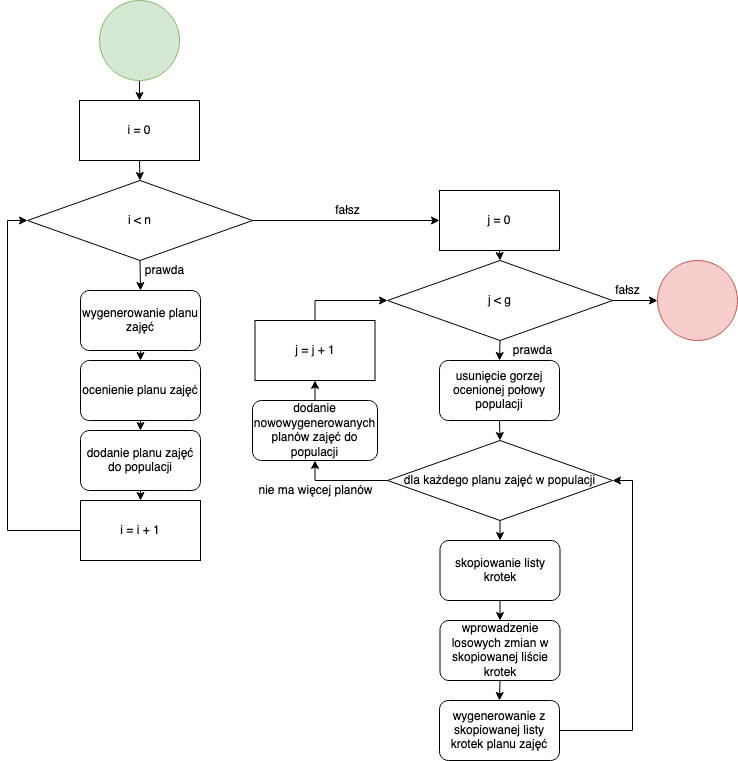

The diagram above was exported from draw.io. Its source (the exported page's mxGraphModel, read from the mxfile embedded in the PNG):
<mxGraphModel dx="1426" dy="820" grid="1" gridSize="10" guides="1" tooltips="1" connect="1" arrows="1" fold="1" page="1" pageScale="1" pageWidth="850" pageHeight="1100" math="0" shadow="0">
  <root>
    <mxCell id="0" />
    <mxCell id="1" parent="0" />
    <mxCell id="VohqFVt6xJapTta2VWdv-38" style="edgeStyle=orthogonalEdgeStyle;rounded=0;orthogonalLoop=1;jettySize=auto;html=1;exitX=0.5;exitY=1;exitDx=0;exitDy=0;entryX=0.5;entryY=0;entryDx=0;entryDy=0;" edge="1" parent="1" source="VohqFVt6xJapTta2VWdv-2" target="VohqFVt6xJapTta2VWdv-35">
      <mxGeometry relative="1" as="geometry" />
    </mxCell>
    <mxCell id="VohqFVt6xJapTta2VWdv-2" value="" style="ellipse;whiteSpace=wrap;html=1;aspect=fixed;fillColor=#d5e8d4;strokeColor=#82b366;" vertex="1" parent="1">
      <mxGeometry x="172" y="10" width="80" height="80" as="geometry" />
    </mxCell>
    <mxCell id="VohqFVt6xJapTta2VWdv-37" style="edgeStyle=orthogonalEdgeStyle;rounded=0;orthogonalLoop=1;jettySize=auto;html=1;exitX=0.5;exitY=1;exitDx=0;exitDy=0;entryX=0.5;entryY=0;entryDx=0;entryDy=0;" edge="1" parent="1" source="VohqFVt6xJapTta2VWdv-35" target="VohqFVt6xJapTta2VWdv-36">
      <mxGeometry relative="1" as="geometry" />
    </mxCell>
    <mxCell id="VohqFVt6xJapTta2VWdv-35" value="i = 0" style="rounded=0;whiteSpace=wrap;html=1;" vertex="1" parent="1">
      <mxGeometry x="152" y="110" width="120" height="60" as="geometry" />
    </mxCell>
    <mxCell id="VohqFVt6xJapTta2VWdv-40" style="edgeStyle=orthogonalEdgeStyle;rounded=0;orthogonalLoop=1;jettySize=auto;html=1;exitX=0.5;exitY=1;exitDx=0;exitDy=0;entryX=0.5;entryY=0;entryDx=0;entryDy=0;" edge="1" parent="1" source="VohqFVt6xJapTta2VWdv-36" target="VohqFVt6xJapTta2VWdv-39">
      <mxGeometry relative="1" as="geometry" />
    </mxCell>
    <mxCell id="VohqFVt6xJapTta2VWdv-49" style="edgeStyle=orthogonalEdgeStyle;rounded=0;orthogonalLoop=1;jettySize=auto;html=1;exitX=1;exitY=0.5;exitDx=0;exitDy=0;entryX=0;entryY=0.5;entryDx=0;entryDy=0;" edge="1" parent="1" source="VohqFVt6xJapTta2VWdv-36" target="VohqFVt6xJapTta2VWdv-51">
      <mxGeometry relative="1" as="geometry">
        <mxPoint x="460" y="230" as="sourcePoint" />
        <mxPoint x="512" y="230" as="targetPoint" />
      </mxGeometry>
    </mxCell>
    <mxCell id="VohqFVt6xJapTta2VWdv-36" value="i &amp;lt; n" style="rhombus;whiteSpace=wrap;html=1;" vertex="1" parent="1">
      <mxGeometry x="100" y="190" width="225" height="80" as="geometry" />
    </mxCell>
    <mxCell id="VohqFVt6xJapTta2VWdv-46" style="edgeStyle=orthogonalEdgeStyle;rounded=0;orthogonalLoop=1;jettySize=auto;html=1;exitX=0.5;exitY=1;exitDx=0;exitDy=0;entryX=0.5;entryY=0;entryDx=0;entryDy=0;" edge="1" parent="1" source="VohqFVt6xJapTta2VWdv-39" target="VohqFVt6xJapTta2VWdv-45">
      <mxGeometry relative="1" as="geometry" />
    </mxCell>
    <mxCell id="VohqFVt6xJapTta2VWdv-39" value="wygenerowanie planu zajęć" style="rounded=1;whiteSpace=wrap;html=1;" vertex="1" parent="1">
      <mxGeometry x="153" y="300" width="120" height="60" as="geometry" />
    </mxCell>
    <mxCell id="VohqFVt6xJapTta2VWdv-44" style="edgeStyle=orthogonalEdgeStyle;rounded=0;orthogonalLoop=1;jettySize=auto;html=1;entryX=0;entryY=0.5;entryDx=0;entryDy=0;exitX=0;exitY=0.5;exitDx=0;exitDy=0;" edge="1" parent="1" source="VohqFVt6xJapTta2VWdv-57" target="VohqFVt6xJapTta2VWdv-36">
      <mxGeometry relative="1" as="geometry">
        <mxPoint x="60" y="560" as="sourcePoint" />
      </mxGeometry>
    </mxCell>
    <mxCell id="VohqFVt6xJapTta2VWdv-58" style="edgeStyle=orthogonalEdgeStyle;rounded=0;orthogonalLoop=1;jettySize=auto;html=1;exitX=0.5;exitY=1;exitDx=0;exitDy=0;entryX=0.5;entryY=0;entryDx=0;entryDy=0;" edge="1" parent="1" source="VohqFVt6xJapTta2VWdv-41" target="VohqFVt6xJapTta2VWdv-57">
      <mxGeometry relative="1" as="geometry" />
    </mxCell>
    <mxCell id="VohqFVt6xJapTta2VWdv-41" value="dodanie planu zajęć do populacji" style="rounded=1;whiteSpace=wrap;html=1;" vertex="1" parent="1">
      <mxGeometry x="153" y="440" width="120" height="60" as="geometry" />
    </mxCell>
    <mxCell id="VohqFVt6xJapTta2VWdv-42" value="prawda" style="text;html=1;align=center;verticalAlign=middle;resizable=0;points=[];autosize=1;strokeColor=none;fillColor=none;" vertex="1" parent="1">
      <mxGeometry x="212" y="270" width="50" height="20" as="geometry" />
    </mxCell>
    <mxCell id="VohqFVt6xJapTta2VWdv-47" style="edgeStyle=orthogonalEdgeStyle;rounded=0;orthogonalLoop=1;jettySize=auto;html=1;exitX=0.5;exitY=1;exitDx=0;exitDy=0;entryX=0.5;entryY=0;entryDx=0;entryDy=0;" edge="1" parent="1" source="VohqFVt6xJapTta2VWdv-45" target="VohqFVt6xJapTta2VWdv-41">
      <mxGeometry relative="1" as="geometry" />
    </mxCell>
    <mxCell id="VohqFVt6xJapTta2VWdv-45" value="ocenienie planu zajęć" style="rounded=1;whiteSpace=wrap;html=1;" vertex="1" parent="1">
      <mxGeometry x="153" y="370" width="120" height="60" as="geometry" />
    </mxCell>
    <mxCell id="VohqFVt6xJapTta2VWdv-50" value="fałsz" style="text;html=1;align=center;verticalAlign=middle;resizable=0;points=[];autosize=1;strokeColor=none;fillColor=none;" vertex="1" parent="1">
      <mxGeometry x="400" y="210" width="40" height="20" as="geometry" />
    </mxCell>
    <mxCell id="VohqFVt6xJapTta2VWdv-54" style="edgeStyle=orthogonalEdgeStyle;rounded=0;orthogonalLoop=1;jettySize=auto;html=1;exitX=0.5;exitY=1;exitDx=0;exitDy=0;entryX=0.5;entryY=0;entryDx=0;entryDy=0;" edge="1" parent="1" source="VohqFVt6xJapTta2VWdv-51" target="VohqFVt6xJapTta2VWdv-53">
      <mxGeometry relative="1" as="geometry" />
    </mxCell>
    <mxCell id="VohqFVt6xJapTta2VWdv-51" value="j = 0" style="rounded=0;whiteSpace=wrap;html=1;" vertex="1" parent="1">
      <mxGeometry x="512" y="200" width="120" height="60" as="geometry" />
    </mxCell>
    <mxCell id="VohqFVt6xJapTta2VWdv-56" style="edgeStyle=orthogonalEdgeStyle;rounded=0;orthogonalLoop=1;jettySize=auto;html=1;exitX=0.5;exitY=1;exitDx=0;exitDy=0;entryX=0.5;entryY=0;entryDx=0;entryDy=0;" edge="1" parent="1" source="VohqFVt6xJapTta2VWdv-53" target="VohqFVt6xJapTta2VWdv-55">
      <mxGeometry relative="1" as="geometry" />
    </mxCell>
    <mxCell id="VohqFVt6xJapTta2VWdv-82" style="edgeStyle=orthogonalEdgeStyle;rounded=0;orthogonalLoop=1;jettySize=auto;html=1;exitX=1;exitY=0.5;exitDx=0;exitDy=0;entryX=0;entryY=0.5;entryDx=0;entryDy=0;" edge="1" parent="1" source="VohqFVt6xJapTta2VWdv-53" target="VohqFVt6xJapTta2VWdv-81">
      <mxGeometry relative="1" as="geometry" />
    </mxCell>
    <mxCell id="VohqFVt6xJapTta2VWdv-53" value="j &amp;lt; g" style="rhombus;whiteSpace=wrap;html=1;" vertex="1" parent="1">
      <mxGeometry x="460" y="270" width="225" height="80" as="geometry" />
    </mxCell>
    <mxCell id="VohqFVt6xJapTta2VWdv-62" style="edgeStyle=orthogonalEdgeStyle;rounded=0;orthogonalLoop=1;jettySize=auto;html=1;exitX=0.5;exitY=1;exitDx=0;exitDy=0;entryX=0.5;entryY=0;entryDx=0;entryDy=0;" edge="1" parent="1" source="VohqFVt6xJapTta2VWdv-55" target="VohqFVt6xJapTta2VWdv-61">
      <mxGeometry relative="1" as="geometry" />
    </mxCell>
    <mxCell id="VohqFVt6xJapTta2VWdv-55" value="usunięcie gorzej ocenionej połowy populacji" style="rounded=1;whiteSpace=wrap;html=1;" vertex="1" parent="1">
      <mxGeometry x="512" y="370" width="120" height="60" as="geometry" />
    </mxCell>
    <mxCell id="VohqFVt6xJapTta2VWdv-57" value="i = i + 1" style="rounded=0;whiteSpace=wrap;html=1;" vertex="1" parent="1">
      <mxGeometry x="153" y="510" width="120" height="60" as="geometry" />
    </mxCell>
    <mxCell id="VohqFVt6xJapTta2VWdv-65" style="edgeStyle=orthogonalEdgeStyle;rounded=0;orthogonalLoop=1;jettySize=auto;html=1;exitX=0.5;exitY=1;exitDx=0;exitDy=0;entryX=0.5;entryY=0;entryDx=0;entryDy=0;" edge="1" parent="1" source="VohqFVt6xJapTta2VWdv-61" target="VohqFVt6xJapTta2VWdv-64">
      <mxGeometry relative="1" as="geometry" />
    </mxCell>
    <mxCell id="VohqFVt6xJapTta2VWdv-75" style="edgeStyle=orthogonalEdgeStyle;rounded=0;orthogonalLoop=1;jettySize=auto;html=1;exitX=0;exitY=0.5;exitDx=0;exitDy=0;entryX=0.5;entryY=1;entryDx=0;entryDy=0;" edge="1" parent="1" source="VohqFVt6xJapTta2VWdv-61" target="VohqFVt6xJapTta2VWdv-74">
      <mxGeometry relative="1" as="geometry" />
    </mxCell>
    <mxCell id="VohqFVt6xJapTta2VWdv-61" value="dla każdego planu zajęć w populacji" style="rhombus;whiteSpace=wrap;html=1;" vertex="1" parent="1">
      <mxGeometry x="460" y="450" width="225" height="80" as="geometry" />
    </mxCell>
    <mxCell id="VohqFVt6xJapTta2VWdv-68" style="edgeStyle=orthogonalEdgeStyle;rounded=0;orthogonalLoop=1;jettySize=auto;html=1;exitX=0.5;exitY=1;exitDx=0;exitDy=0;entryX=0.5;entryY=0;entryDx=0;entryDy=0;" edge="1" parent="1" source="VohqFVt6xJapTta2VWdv-63" target="VohqFVt6xJapTta2VWdv-67">
      <mxGeometry relative="1" as="geometry" />
    </mxCell>
    <mxCell id="VohqFVt6xJapTta2VWdv-63" value="wprowadzenie losowych zmian w skopiowanej liście krotek" style="rounded=1;whiteSpace=wrap;html=1;" vertex="1" parent="1">
      <mxGeometry x="512.5" y="630" width="120" height="60" as="geometry" />
    </mxCell>
    <mxCell id="VohqFVt6xJapTta2VWdv-66" style="edgeStyle=orthogonalEdgeStyle;rounded=0;orthogonalLoop=1;jettySize=auto;html=1;exitX=0.5;exitY=1;exitDx=0;exitDy=0;entryX=0.5;entryY=0;entryDx=0;entryDy=0;" edge="1" parent="1" source="VohqFVt6xJapTta2VWdv-64" target="VohqFVt6xJapTta2VWdv-63">
      <mxGeometry relative="1" as="geometry" />
    </mxCell>
    <mxCell id="VohqFVt6xJapTta2VWdv-64" value="skopiowanie listy krotek" style="rounded=1;whiteSpace=wrap;html=1;" vertex="1" parent="1">
      <mxGeometry x="512.5" y="550" width="120" height="60" as="geometry" />
    </mxCell>
    <mxCell id="VohqFVt6xJapTta2VWdv-73" style="edgeStyle=orthogonalEdgeStyle;rounded=0;orthogonalLoop=1;jettySize=auto;html=1;exitX=1;exitY=0.5;exitDx=0;exitDy=0;entryX=1;entryY=0.5;entryDx=0;entryDy=0;" edge="1" parent="1" source="VohqFVt6xJapTta2VWdv-67" target="VohqFVt6xJapTta2VWdv-61">
      <mxGeometry relative="1" as="geometry" />
    </mxCell>
    <mxCell id="VohqFVt6xJapTta2VWdv-67" value="wygenerowanie z skopiowanej listy krotek planu zajęć " style="rounded=1;whiteSpace=wrap;html=1;" vertex="1" parent="1">
      <mxGeometry x="512" y="710" width="120" height="60" as="geometry" />
    </mxCell>
    <mxCell id="VohqFVt6xJapTta2VWdv-78" style="edgeStyle=orthogonalEdgeStyle;rounded=0;orthogonalLoop=1;jettySize=auto;html=1;exitX=0.5;exitY=0;exitDx=0;exitDy=0;entryX=0.5;entryY=1;entryDx=0;entryDy=0;" edge="1" parent="1" source="VohqFVt6xJapTta2VWdv-74" target="VohqFVt6xJapTta2VWdv-77">
      <mxGeometry relative="1" as="geometry" />
    </mxCell>
    <mxCell id="VohqFVt6xJapTta2VWdv-74" value="dodanie nowowygenerowanych planów zajęć do populacji" style="rounded=1;whiteSpace=wrap;html=1;" vertex="1" parent="1">
      <mxGeometry x="325" y="410" width="125" height="60" as="geometry" />
    </mxCell>
    <mxCell id="VohqFVt6xJapTta2VWdv-76" value="nie ma więcej planów" style="text;html=1;align=center;verticalAlign=middle;resizable=0;points=[];autosize=1;strokeColor=none;fillColor=none;" vertex="1" parent="1">
      <mxGeometry x="322.5" y="490" width="130" height="20" as="geometry" />
    </mxCell>
    <mxCell id="VohqFVt6xJapTta2VWdv-80" style="edgeStyle=orthogonalEdgeStyle;rounded=0;orthogonalLoop=1;jettySize=auto;html=1;exitX=0.5;exitY=0;exitDx=0;exitDy=0;entryX=0;entryY=0.5;entryDx=0;entryDy=0;" edge="1" parent="1" source="VohqFVt6xJapTta2VWdv-77" target="VohqFVt6xJapTta2VWdv-53">
      <mxGeometry relative="1" as="geometry" />
    </mxCell>
    <mxCell id="VohqFVt6xJapTta2VWdv-77" value="j = j + 1" style="rounded=0;whiteSpace=wrap;html=1;" vertex="1" parent="1">
      <mxGeometry x="327.5" y="330" width="120" height="60" as="geometry" />
    </mxCell>
    <mxCell id="VohqFVt6xJapTta2VWdv-79" value="prawda" style="text;html=1;align=center;verticalAlign=middle;resizable=0;points=[];autosize=1;strokeColor=none;fillColor=none;" vertex="1" parent="1">
      <mxGeometry x="580" y="350" width="50" height="20" as="geometry" />
    </mxCell>
    <mxCell id="VohqFVt6xJapTta2VWdv-81" value="" style="ellipse;whiteSpace=wrap;html=1;aspect=fixed;fillColor=#f8cecc;strokeColor=#b85450;" vertex="1" parent="1">
      <mxGeometry x="730" y="270" width="80" height="80" as="geometry" />
    </mxCell>
    <mxCell id="VohqFVt6xJapTta2VWdv-83" value="fałsz" style="text;html=1;align=center;verticalAlign=middle;resizable=0;points=[];autosize=1;strokeColor=none;fillColor=none;" vertex="1" parent="1">
      <mxGeometry x="680" y="290" width="40" height="20" as="geometry" />
    </mxCell>
  </root>
</mxGraphModel>